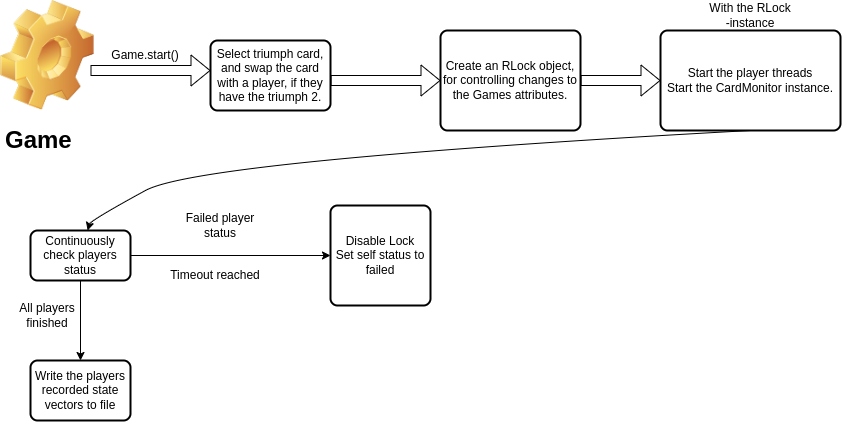

The diagram above was exported from draw.io. Its source (the exported page's mxGraphModel, read from the mxfile embedded in the PNG):
<mxGraphModel dx="1434" dy="802" grid="1" gridSize="10" guides="1" tooltips="1" connect="1" arrows="1" fold="1" page="1" pageScale="1" pageWidth="1169" pageHeight="827" math="0" shadow="0">
  <root>
    <mxCell id="0" />
    <mxCell id="1" parent="0" />
    <mxCell id="8REQdJYVbAMcMLt5ovoL-1" value="" style="shape=image;html=1;verticalLabelPosition=bottom;verticalAlign=top;imageAspect=1;aspect=fixed;image=img/clipart/Gear_128x128.png" parent="1" vertex="1">
      <mxGeometry x="80" y="40" width="93.77" height="110" as="geometry" />
    </mxCell>
    <mxCell id="8REQdJYVbAMcMLt5ovoL-3" value="&lt;h1&gt;Game&lt;/h1&gt;&lt;p&gt;&lt;br&gt;&lt;/p&gt;" style="text;html=1;strokeColor=none;fillColor=none;spacing=5;spacingTop=-20;whiteSpace=wrap;overflow=hidden;rounded=0;" parent="1" vertex="1">
      <mxGeometry x="80" y="160" width="190" height="120" as="geometry" />
    </mxCell>
    <mxCell id="8REQdJYVbAMcMLt5ovoL-4" value="" style="shape=flexArrow;endArrow=classic;html=1;rounded=0;" parent="1" edge="1">
      <mxGeometry width="50" height="50" relative="1" as="geometry">
        <mxPoint x="170" y="110" as="sourcePoint" />
        <mxPoint x="290" y="110" as="targetPoint" />
      </mxGeometry>
    </mxCell>
    <mxCell id="8REQdJYVbAMcMLt5ovoL-5" value="Game.start()" style="text;html=1;strokeColor=none;fillColor=none;align=center;verticalAlign=middle;whiteSpace=wrap;rounded=0;" parent="1" vertex="1">
      <mxGeometry x="180" y="80" width="90" height="30" as="geometry" />
    </mxCell>
    <mxCell id="8REQdJYVbAMcMLt5ovoL-7" value="Select triumph card, and swap the card with a player, if they have the triumph 2." style="rounded=1;whiteSpace=wrap;html=1;absoluteArcSize=1;arcSize=14;strokeWidth=2;" parent="1" vertex="1">
      <mxGeometry x="290" y="80" width="120" height="70" as="geometry" />
    </mxCell>
    <mxCell id="8REQdJYVbAMcMLt5ovoL-8" value="Create an RLock object, for controlling changes to the Games attributes." style="rounded=1;whiteSpace=wrap;html=1;absoluteArcSize=1;arcSize=14;strokeWidth=2;" parent="1" vertex="1">
      <mxGeometry x="520" y="70" width="140" height="100" as="geometry" />
    </mxCell>
    <mxCell id="8REQdJYVbAMcMLt5ovoL-10" value="" style="shape=flexArrow;endArrow=classic;html=1;rounded=0;entryX=0;entryY=0.5;entryDx=0;entryDy=0;" parent="1" target="8REQdJYVbAMcMLt5ovoL-8" edge="1">
      <mxGeometry width="50" height="50" relative="1" as="geometry">
        <mxPoint x="410" y="120" as="sourcePoint" />
        <mxPoint x="460" y="70" as="targetPoint" />
      </mxGeometry>
    </mxCell>
    <mxCell id="8REQdJYVbAMcMLt5ovoL-11" value="" style="shape=flexArrow;endArrow=classic;html=1;rounded=0;" parent="1" target="8REQdJYVbAMcMLt5ovoL-12" edge="1">
      <mxGeometry width="50" height="50" relative="1" as="geometry">
        <mxPoint x="660" y="120" as="sourcePoint" />
        <mxPoint x="750" y="120" as="targetPoint" />
      </mxGeometry>
    </mxCell>
    <mxCell id="8REQdJYVbAMcMLt5ovoL-12" value="Start the player threads&lt;br&gt;Start the CardMonitor instance." style="rounded=1;whiteSpace=wrap;html=1;absoluteArcSize=1;arcSize=14;strokeWidth=2;" parent="1" vertex="1">
      <mxGeometry x="740" y="70" width="180" height="100" as="geometry" />
    </mxCell>
    <mxCell id="8REQdJYVbAMcMLt5ovoL-13" value="With the RLock -instance" style="text;html=1;strokeColor=none;fillColor=none;align=center;verticalAlign=middle;whiteSpace=wrap;rounded=0;" parent="1" vertex="1">
      <mxGeometry x="785" y="40" width="90" height="30" as="geometry" />
    </mxCell>
    <mxCell id="8REQdJYVbAMcMLt5ovoL-14" value="" style="curved=1;endArrow=classic;html=1;rounded=0;exitX=0.5;exitY=1;exitDx=0;exitDy=0;" parent="1" source="8REQdJYVbAMcMLt5ovoL-12" target="8REQdJYVbAMcMLt5ovoL-16" edge="1">
      <mxGeometry width="50" height="50" relative="1" as="geometry">
        <mxPoint x="600" y="310" as="sourcePoint" />
        <mxPoint x="160" y="320" as="targetPoint" />
        <Array as="points">
          <mxPoint x="280" y="200" />
          <mxPoint x="170" y="260" />
        </Array>
      </mxGeometry>
    </mxCell>
    <mxCell id="8REQdJYVbAMcMLt5ovoL-16" value="Continuously check players status" style="rounded=1;whiteSpace=wrap;html=1;absoluteArcSize=1;arcSize=14;strokeWidth=2;" parent="1" vertex="1">
      <mxGeometry x="110" y="270" width="100" height="50" as="geometry" />
    </mxCell>
    <mxCell id="8REQdJYVbAMcMLt5ovoL-17" value="" style="endArrow=classic;html=1;rounded=0;exitX=1;exitY=0.5;exitDx=0;exitDy=0;" parent="1" source="8REQdJYVbAMcMLt5ovoL-16" target="8REQdJYVbAMcMLt5ovoL-18" edge="1">
      <mxGeometry width="50" height="50" relative="1" as="geometry">
        <mxPoint x="600" y="300" as="sourcePoint" />
        <mxPoint x="440" y="295" as="targetPoint" />
      </mxGeometry>
    </mxCell>
    <mxCell id="8REQdJYVbAMcMLt5ovoL-18" value="Disable Lock&lt;br&gt;Set self status to failed" style="rounded=1;whiteSpace=wrap;html=1;absoluteArcSize=1;arcSize=14;strokeWidth=2;" parent="1" vertex="1">
      <mxGeometry x="410" y="245" width="100" height="100" as="geometry" />
    </mxCell>
    <mxCell id="8REQdJYVbAMcMLt5ovoL-19" value="Failed player status" style="text;html=1;strokeColor=none;fillColor=none;align=center;verticalAlign=middle;whiteSpace=wrap;rounded=0;" parent="1" vertex="1">
      <mxGeometry x="260" y="250" width="80" height="30" as="geometry" />
    </mxCell>
    <mxCell id="8REQdJYVbAMcMLt5ovoL-20" value="Timeout reached" style="text;html=1;strokeColor=none;fillColor=none;align=center;verticalAlign=middle;whiteSpace=wrap;rounded=0;" parent="1" vertex="1">
      <mxGeometry x="220" y="300" width="150" height="30" as="geometry" />
    </mxCell>
    <mxCell id="8REQdJYVbAMcMLt5ovoL-25" value="" style="endArrow=classic;html=1;rounded=0;exitX=0.5;exitY=1;exitDx=0;exitDy=0;" parent="1" source="8REQdJYVbAMcMLt5ovoL-16" target="8REQdJYVbAMcMLt5ovoL-26" edge="1">
      <mxGeometry width="50" height="50" relative="1" as="geometry">
        <mxPoint x="600" y="350" as="sourcePoint" />
        <mxPoint x="160" y="390" as="targetPoint" />
      </mxGeometry>
    </mxCell>
    <mxCell id="8REQdJYVbAMcMLt5ovoL-26" value="Write the players recorded state vectors to file" style="rounded=1;whiteSpace=wrap;html=1;absoluteArcSize=1;arcSize=14;strokeWidth=2;" parent="1" vertex="1">
      <mxGeometry x="110" y="400" width="100" height="60" as="geometry" />
    </mxCell>
    <mxCell id="8REQdJYVbAMcMLt5ovoL-27" value="All players finished" style="text;html=1;strokeColor=none;fillColor=none;align=center;verticalAlign=middle;whiteSpace=wrap;rounded=0;" parent="1" vertex="1">
      <mxGeometry x="96.88999999999999" y="340" width="60" height="30" as="geometry" />
    </mxCell>
  </root>
</mxGraphModel>